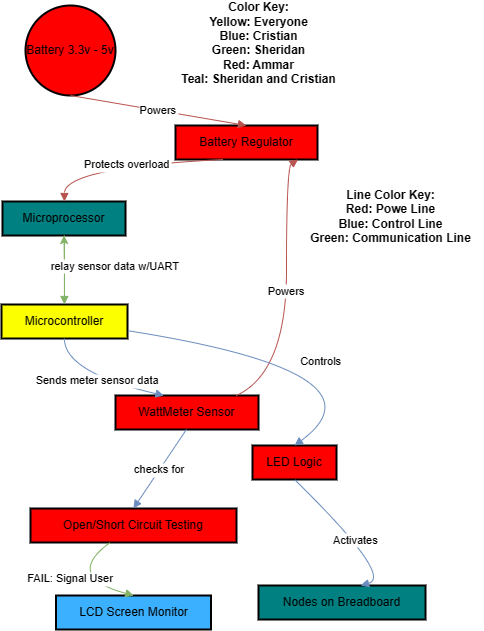

The diagram above was exported from draw.io. Its source (the exported page's mxGraphModel, read from the mxfile embedded in the PNG):
<mxGraphModel dx="1091" dy="574" grid="1" gridSize="10" guides="1" tooltips="1" connect="1" arrows="1" fold="1" page="1" pageScale="1" pageWidth="850" pageHeight="1100" math="0" shadow="0">
  <root>
    <mxCell id="0" />
    <mxCell id="1" parent="0" />
    <mxCell id="zCBtCXKnuPjAM6SYyW3p-70" value="Battery 3.3v - 5v" style="ellipse;aspect=fixed;strokeWidth=2;whiteSpace=wrap;fillColor=#Ff0000;rounded=0;" vertex="1" parent="1">
      <mxGeometry x="60" y="130" width="90" height="90" as="geometry" />
    </mxCell>
    <mxCell id="zCBtCXKnuPjAM6SYyW3p-71" value="Battery Regulator" style="rounded=0;absoluteArcSize=1;arcSize=14;whiteSpace=wrap;strokeWidth=2;fillColor=#Ff0000;" vertex="1" parent="1">
      <mxGeometry x="210" y="250" width="142" height="34" as="geometry" />
    </mxCell>
    <mxCell id="zCBtCXKnuPjAM6SYyW3p-72" value="Microprocessor" style="rounded=0;absoluteArcSize=1;arcSize=14;whiteSpace=wrap;strokeWidth=2;fillColor=#008080;" vertex="1" parent="1">
      <mxGeometry x="37" y="326" width="123" height="34" as="geometry" />
    </mxCell>
    <mxCell id="zCBtCXKnuPjAM6SYyW3p-95" style="edgeStyle=orthogonalEdgeStyle;orthogonalLoop=1;jettySize=auto;html=1;fillColor=#d5e8d4;strokeColor=#82b366;" edge="1" parent="1" source="zCBtCXKnuPjAM6SYyW3p-73" target="zCBtCXKnuPjAM6SYyW3p-72">
      <mxGeometry relative="1" as="geometry" />
    </mxCell>
    <mxCell id="zCBtCXKnuPjAM6SYyW3p-73" value="Microcontroller" style="rounded=0;absoluteArcSize=1;arcSize=14;whiteSpace=wrap;strokeWidth=2;fillColor=#FBFF00;" vertex="1" parent="1">
      <mxGeometry x="36" y="429" width="126" height="34" as="geometry" />
    </mxCell>
    <mxCell id="zCBtCXKnuPjAM6SYyW3p-74" value="WattMeter Sensor" style="rounded=0;absoluteArcSize=1;arcSize=14;whiteSpace=wrap;strokeWidth=2;fillColor=#Ff0000;" vertex="1" parent="1">
      <mxGeometry x="150" y="520" width="143" height="34" as="geometry" />
    </mxCell>
    <mxCell id="zCBtCXKnuPjAM6SYyW3p-75" value="Open/Short Circuit Testing" style="rounded=0;absoluteArcSize=1;arcSize=14;whiteSpace=wrap;strokeWidth=2;fillColor=#Ff0000;" vertex="1" parent="1">
      <mxGeometry x="65" y="633" width="206" height="34" as="geometry" />
    </mxCell>
    <mxCell id="zCBtCXKnuPjAM6SYyW3p-76" value="LCD Screen Monitor" style="rounded=0;absoluteArcSize=1;arcSize=14;whiteSpace=wrap;strokeWidth=2;fillColor=#3BB0FF;" vertex="1" parent="1">
      <mxGeometry x="90.5" y="720" width="155" height="34" as="geometry" />
    </mxCell>
    <mxCell id="zCBtCXKnuPjAM6SYyW3p-77" value="Nodes on Breadboard" style="rounded=0;absoluteArcSize=1;arcSize=14;whiteSpace=wrap;strokeWidth=2;fillColor=#008080;" vertex="1" parent="1">
      <mxGeometry x="293" y="710" width="167" height="34" as="geometry" />
    </mxCell>
    <mxCell id="zCBtCXKnuPjAM6SYyW3p-78" value="LED Logic" style="rounded=0;absoluteArcSize=1;arcSize=14;whiteSpace=wrap;strokeWidth=2;fillColor=#Ff0000;" vertex="1" parent="1">
      <mxGeometry x="287" y="570" width="84" height="34" as="geometry" />
    </mxCell>
    <mxCell id="zCBtCXKnuPjAM6SYyW3p-79" value="Powers" style="curved=1;startArrow=none;endArrow=block;exitX=0.5032022193626121;exitY=1.0015046296296297;entryX=0.4995232367179763;entryY=-0.0038296194637522977;rounded=0;fillColor=#f8cecc;strokeColor=#b85450;" edge="1" parent="1" source="zCBtCXKnuPjAM6SYyW3p-70" target="zCBtCXKnuPjAM6SYyW3p-71">
      <mxGeometry relative="1" as="geometry">
        <Array as="points" />
      </mxGeometry>
    </mxCell>
    <mxCell id="zCBtCXKnuPjAM6SYyW3p-80" value="Protects overload" style="curved=1;startArrow=none;endArrow=block;exitX=0.33960747843660116;exitY=0.986366496366613;entryX=0.503324058966908;entryY=0.005974376902860754;rounded=0;fillColor=#f8cecc;strokeColor=#b85450;" edge="1" parent="1" source="zCBtCXKnuPjAM6SYyW3p-71" target="zCBtCXKnuPjAM6SYyW3p-72">
      <mxGeometry relative="1" as="geometry">
        <Array as="points">
          <mxPoint x="99" y="292" />
        </Array>
      </mxGeometry>
    </mxCell>
    <mxCell id="zCBtCXKnuPjAM6SYyW3p-81" value="relay sensor data w/UART" style="curved=1;startArrow=none;endArrow=block;exitX=0.503324058966908;exitY=0.9961704927332261;entryX=0.4992766607375372;entryY=-0.013633391436408548;rounded=0;fillColor=#d5e8d4;strokeColor=#82b366;" edge="1" parent="1" source="zCBtCXKnuPjAM6SYyW3p-72" target="zCBtCXKnuPjAM6SYyW3p-73">
      <mxGeometry x="-0.1305" y="51" relative="1" as="geometry">
        <Array as="points" />
        <mxPoint as="offset" />
      </mxGeometry>
    </mxCell>
    <mxCell id="zCBtCXKnuPjAM6SYyW3p-82" value="Sends meter sensor data" style="curved=1;startArrow=none;endArrow=block;exitX=0.4992766607375372;exitY=0.9765627243939567;entryX=0.33723260096501656;entryY=-0.0038293950697954964;rounded=0;fillColor=#dae8fc;strokeColor=#6c8ebf;" edge="1" parent="1" source="zCBtCXKnuPjAM6SYyW3p-73" target="zCBtCXKnuPjAM6SYyW3p-74">
      <mxGeometry relative="1" as="geometry">
        <Array as="points">
          <mxPoint x="99" y="497" />
        </Array>
      </mxGeometry>
    </mxCell>
    <mxCell id="zCBtCXKnuPjAM6SYyW3p-83" value="Powers" style="curved=1;startArrow=none;endArrow=block;exitX=0.8475563054711667;exitY=-0.0038293950697954964;entryX=0.8535250118477242;entryY=0.986366496366613;rounded=0;fillColor=#f8cecc;strokeColor=#b85450;" edge="1" parent="1" source="zCBtCXKnuPjAM6SYyW3p-74" target="zCBtCXKnuPjAM6SYyW3p-71">
      <mxGeometry relative="1" as="geometry">
        <Array as="points">
          <mxPoint x="321" y="497" />
          <mxPoint x="321" y="292" />
        </Array>
      </mxGeometry>
    </mxCell>
    <mxCell id="zCBtCXKnuPjAM6SYyW3p-84" value="checks for" style="curved=1;startArrow=none;endArrow=block;exitX=0.496030067230438;exitY=0.9863667207605699;entryX=0.49967135734928464;entryY=0.005974601296817555;rounded=0;fillColor=#dae8fc;strokeColor=#6c8ebf;" edge="1" parent="1" source="zCBtCXKnuPjAM6SYyW3p-74" target="zCBtCXKnuPjAM6SYyW3p-75">
      <mxGeometry relative="1" as="geometry">
        <Array as="points" />
      </mxGeometry>
    </mxCell>
    <mxCell id="zCBtCXKnuPjAM6SYyW3p-85" value="FAIL: Signal User" style="curved=1;startArrow=none;endArrow=block;exitX=0.3876238197249981;exitY=0.9961707171271829;entryX=0.5017599474999213;entryY=-0.013633167042451747;rounded=0;fillColor=#d5e8d4;strokeColor=#82b366;" edge="1" parent="1" source="zCBtCXKnuPjAM6SYyW3p-75" target="zCBtCXKnuPjAM6SYyW3p-76">
      <mxGeometry relative="1" as="geometry">
        <Array as="points">
          <mxPoint x="98" y="701" />
        </Array>
      </mxGeometry>
    </mxCell>
    <mxCell id="zCBtCXKnuPjAM6SYyW3p-87" value="Controls" style="curved=1;startArrow=none;endArrow=block;exitX=0.9974372197711279;exitY=0.7684778385363833;entryX=0.5002713998158773;entryY=0.005974601296817555;rounded=0;fillColor=#dae8fc;strokeColor=#6c8ebf;" edge="1" parent="1" source="zCBtCXKnuPjAM6SYyW3p-73" target="zCBtCXKnuPjAM6SYyW3p-78">
      <mxGeometry relative="1" as="geometry">
        <Array as="points">
          <mxPoint x="428" y="497" />
        </Array>
      </mxGeometry>
    </mxCell>
    <mxCell id="zCBtCXKnuPjAM6SYyW3p-88" value="Activates" style="curved=1;startArrow=none;endArrow=block;exitX=0.5002713998158773;exitY=0.9961707171271829;entryX=0.6144788720320618;entryY=-0.013633167042451747;rounded=0;fillColor=#dae8fc;strokeColor=#6c8ebf;" edge="1" parent="1" source="zCBtCXKnuPjAM6SYyW3p-78" target="zCBtCXKnuPjAM6SYyW3p-77">
      <mxGeometry relative="1" as="geometry">
        <Array as="points">
          <mxPoint x="428" y="701" />
        </Array>
      </mxGeometry>
    </mxCell>
    <mxCell id="zCBtCXKnuPjAM6SYyW3p-90" value="&lt;b&gt;Color Key:&lt;/b&gt;&lt;div&gt;&lt;b&gt;Yellow: Everyone&lt;/b&gt;&lt;/div&gt;&lt;div&gt;&lt;b&gt;Blue: Cristian&lt;/b&gt;&lt;/div&gt;&lt;div&gt;&lt;b&gt;Green: Sheridan&lt;/b&gt;&lt;/div&gt;&lt;div&gt;&lt;b&gt;Red: Ammar&lt;/b&gt;&lt;/div&gt;&lt;div&gt;&lt;b&gt;Teal: Sheridan and Cristian&lt;br&gt;&lt;/b&gt;&lt;div&gt;&lt;b&gt;&lt;br&gt;&lt;/b&gt;&lt;/div&gt;&lt;/div&gt;" style="text;strokeColor=none;align=center;fillColor=none;html=1;verticalAlign=middle;whiteSpace=wrap;rounded=0;" vertex="1" parent="1">
      <mxGeometry x="200" y="160" width="187" height="30" as="geometry" />
    </mxCell>
    <mxCell id="zCBtCXKnuPjAM6SYyW3p-96" value="&lt;div&gt;&lt;div&gt;&lt;b&gt;Line Color Key:&lt;/b&gt;&lt;/div&gt;&lt;/div&gt;&lt;div&gt;&lt;b&gt;Red: Powe Line&lt;/b&gt;&lt;/div&gt;&lt;div&gt;&lt;b&gt;Blue: Control Line&lt;/b&gt;&lt;/div&gt;&lt;div&gt;&lt;b&gt;Green: Communication Line&lt;/b&gt;&lt;/div&gt;" style="text;strokeColor=none;align=center;fillColor=none;html=1;verticalAlign=middle;whiteSpace=wrap;rounded=0;" vertex="1" parent="1">
      <mxGeometry x="332" y="326" width="187" height="30" as="geometry" />
    </mxCell>
  </root>
</mxGraphModel>